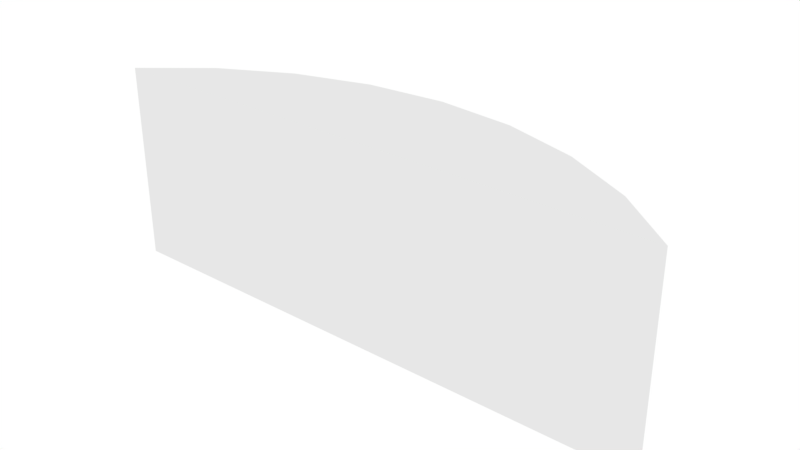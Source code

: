 # Source: Mini_Shield.blend  (saved by Blender 2.77.0; exported with 4.5.12 LTS)
import bpy
from mathutils import Matrix  # noqa: F401  (used for matrix-valued properties, if any)

bpy.ops.wm.read_factory_settings(use_empty=True)
scene = bpy.context.scene
scene.name = 'Scene'

# ---- collections
col_collection_1 = bpy.data.collections.new('Collection 1'); scene.collection.children.link(col_collection_1)

# ---- materials (node trees are filled in below, after node groups)
mat_mini_shield = bpy.data.materials.new('Mini Shield')
mat_mini_shield.alpha_threshold = 0.0
mat_mini_shield.use_transparent_shadow = False
mat_mini_shield.roughness = 0.5

# ---- material node trees

# ---- world
world_world = bpy.data.worlds.new('World'); scene.world = world_world
world_world.color = (1.0, 1.0, 1.0)
world_world.use_sun_shadow = False
world_world.sun_shadow_jitter_overblur = 0.0
world_world.cycles.sampling_method = 'MANUAL'

# ---- meshes
me_circle_001 = bpy.data.meshes.new('Circle.001')
me_circle_001.from_pydata([(0.0, -0.25, -1.0), (-0.1951, -0.25, -0.9808), (-0.3827, -0.25, -0.9239), (-0.5556, -0.25, -0.8315), (-0.7071, -0.25, -0.7071), (0.7071, -0.25, -0.7071), (0.5556, -0.25, -0.8315), (0.3827, -0.25, -0.9239), (0.1951, -0.25, -0.9808), (0.1951, 0.25, -0.9808), (0.3827, 0.25, -0.9239), (0.5556, 0.25, -0.8315), (0.7071, 0.25, -0.7071), (-0.7071, 0.25, -0.7071), (-0.5556, 0.25, -0.8315), (-0.3827, 0.25, -0.9239), (3.557e-14, 0.25, -1.0), (-0.1951, 0.25, -0.9808)], [], [(0, 1, 17, 16), (1, 2, 15, 17), (5, 6, 11, 12), (2, 3, 14, 15), (6, 7, 10, 11), (3, 4, 13, 14), (7, 8, 9, 10), (8, 0, 16, 9), (16, 17, 15, 14, 13, 12, 11, 10, 9), (1, 0, 8, 7, 6, 5, 4, 3, 2), (12, 13, 4, 5)])
me_circle_001.materials.append(mat_mini_shield)
me_circle_001.use_remesh_preserve_volume = False
me_circle_001.use_remesh_preserve_attributes = False
me_circle_001.use_mirror_vertex_groups = False
me_circle_001.update()
me_circle = bpy.data.meshes.new('Circle')
me_circle.from_pydata([(0.0, -0.25, -1.0), (-0.1951, -0.25, -0.9808), (-0.3827, -0.25, -0.9239), (-0.5556, -0.25, -0.8315), (-0.7071, -0.25, -0.7071), (0.7071, -0.25, -0.7071), (0.5556, -0.25, -0.8315), (0.3827, -0.25, -0.9239), (0.1951, -0.25, -0.9808), (0.1951, 0.25, -0.9808), (0.3827, 0.25, -0.9239), (0.5556, 0.25, -0.8315), (0.7071, 0.25, -0.7071), (-0.7071, 0.25, -0.7071), (-0.5556, 0.25, -0.8315), (-0.3827, 0.25, -0.9239), (3.557e-14, 0.25, -1.0), (-0.1951, 0.25, -0.9808)], [], [(0, 1, 17, 16), (1, 2, 15, 17), (5, 6, 11, 12), (2, 3, 14, 15), (6, 7, 10, 11), (3, 4, 13, 14), (7, 8, 9, 10), (8, 0, 16, 9)])
_uv = me_circle.uv_layers.new(name='UVMap')
_uv.uv.foreach_set('vector', [0.5, 0.9972, 0.3757, 0.9972, 0.3757, 0.00274, 0.5, 0.00274, 0.3757, 0.9972, 0.2514, 0.9972, 0.2514, 0.00274, 0.3757, 0.00274, 0.9973, 0.9972, 0.8729, 0.9972, 0.8729, 0.002739, 0.9973, 0.002739, 0.2514, 0.9972, 0.1271, 0.9972, 0.1271, 0.00274, 0.2514, 0.00274, 0.8729, 0.9972, 0.7486, 0.9972, 0.7486, 0.002739, 0.8729, 0.002739, 0.1271, 0.9972, 0.002739, 0.9972, 0.002739, 0.00274, 0.1271, 0.00274, 0.7486, 0.9972, 0.6243, 0.9972, 0.6243, 0.00274, 0.7486, 0.002739, 0.6243, 0.9972, 0.5, 0.9972, 0.5, 0.00274, 0.6243, 0.00274])
me_circle.materials.append(mat_mini_shield)
me_circle.use_remesh_preserve_volume = False
me_circle.use_remesh_preserve_attributes = False
me_circle.use_mirror_vertex_groups = False
me_circle.update()

# ---- objects
ob_mini_shield_collision = bpy.data.objects.new('Mini Shield Collision', me_circle_001)
ob_mini_shield = bpy.data.objects.new('Mini Shield', me_circle)

# ---- transforms, parenting, visibility, modifiers, constraints
ob_mini_shield_collision.location = (0.0, 0.0, 0.0)
ob_mini_shield_collision.rotation_euler = (1.571, -0.0, 0.0)
ob_mini_shield_collision.lineart.crease_threshold = 0.0
ob_mini_shield.location = (0.0, 0.0, 0.0)
ob_mini_shield.rotation_euler = (1.571, -0.0, 0.0)
ob_mini_shield.lineart.crease_threshold = 0.0

# ---- collection membership
col_collection_1.objects.link(ob_mini_shield_collision)
col_collection_1.objects.link(ob_mini_shield)

# ---- scene / render settings (as saved in the file)
scene.frame_start = 1; scene.frame_end = 250; scene.frame_set(1)
scene.render.engine = 'BLENDER_EEVEE_NEXT'
scene.render.image_settings.color_mode = 'RGB'
scene.render.image_settings.compression = 90
scene.render.resolution_percentage = 50
scene.render.dither_intensity = 0.0
scene.render.bake_margin = 40
scene.render.bake_bias = 0.0
scene.cycles.use_denoising = False
scene.cycles.samples = 128
scene.cycles.sampling_pattern = 'TABULATED_SOBOL'
scene.cycles.light_sampling_threshold = 0.0
scene.cycles.use_adaptive_sampling = False
scene.cycles.use_light_tree = False
scene.cycles.blur_glossy = 0.0
scene.cycles.sample_clamp_indirect = 0.0
scene.view_settings.view_transform = 'Standard'
bpy.context.view_layer.update()

# ---- added for rendering (the .blend has no active camera): camera
cam_auto = bpy.data.cameras.new('AutoCamera')
cam_auto.lens = 50.0
cam_auto.sensor_width = 36.0
cam_auto.clip_end = 1000.0
ob_auto_camera = bpy.data.objects.new('AutoCamera', cam_auto)
scene.collection.objects.link(ob_auto_camera)
ob_auto_camera.location = (1.41405, -0.843302, 1.13124)
ob_auto_camera.rotation_euler = (1.09748, -7.21219e-08, 0.694738)
scene.camera = ob_auto_camera
bpy.context.view_layer.update()
